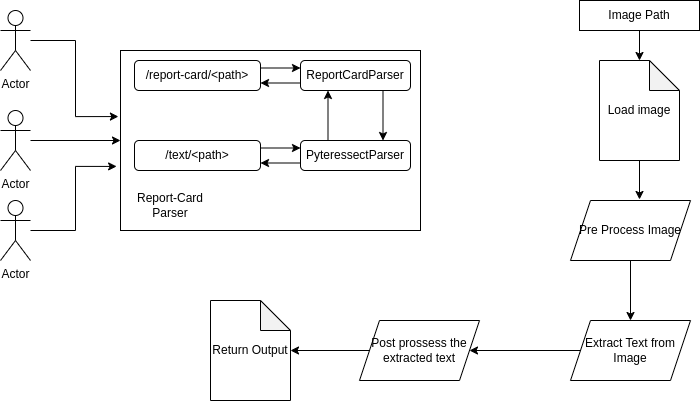

The diagram above was exported from draw.io. Its source (the exported page's mxGraphModel, read from the mxfile embedded in the PNG):
<mxGraphModel dx="826" dy="501" grid="1" gridSize="10" guides="1" tooltips="1" connect="1" arrows="1" fold="1" page="1" pageScale="1" pageWidth="827" pageHeight="1169" math="0" shadow="0">
  <root>
    <mxCell id="0" />
    <mxCell id="1" parent="0" />
    <mxCell id="sbuT9cE4En6_RjDf80ow-1" value="" style="rounded=0;whiteSpace=wrap;html=1;" vertex="1" parent="1">
      <mxGeometry x="151" y="70" width="300" height="180" as="geometry" />
    </mxCell>
    <mxCell id="sbuT9cE4En6_RjDf80ow-2" value="Report-Card Parser" style="text;html=1;strokeColor=none;fillColor=none;align=center;verticalAlign=middle;whiteSpace=wrap;rounded=0;" vertex="1" parent="1">
      <mxGeometry x="151" y="210" width="100" height="30" as="geometry" />
    </mxCell>
    <mxCell id="sbuT9cE4En6_RjDf80ow-3" value="Actor" style="shape=umlActor;verticalLabelPosition=bottom;verticalAlign=top;html=1;outlineConnect=0;" vertex="1" parent="1">
      <mxGeometry x="31" y="30" width="30" height="60" as="geometry" />
    </mxCell>
    <mxCell id="sbuT9cE4En6_RjDf80ow-11" style="edgeStyle=orthogonalEdgeStyle;rounded=0;orthogonalLoop=1;jettySize=auto;html=1;" edge="1" parent="1" source="sbuT9cE4En6_RjDf80ow-4" target="sbuT9cE4En6_RjDf80ow-1">
      <mxGeometry relative="1" as="geometry" />
    </mxCell>
    <mxCell id="sbuT9cE4En6_RjDf80ow-4" value="Actor" style="shape=umlActor;verticalLabelPosition=bottom;verticalAlign=top;html=1;outlineConnect=0;" vertex="1" parent="1">
      <mxGeometry x="31" y="130" width="30" height="60" as="geometry" />
    </mxCell>
    <mxCell id="sbuT9cE4En6_RjDf80ow-5" value="Actor" style="shape=umlActor;verticalLabelPosition=bottom;verticalAlign=top;html=1;outlineConnect=0;" vertex="1" parent="1">
      <mxGeometry x="31" y="220" width="30" height="60" as="geometry" />
    </mxCell>
    <mxCell id="sbuT9cE4En6_RjDf80ow-9" style="edgeStyle=orthogonalEdgeStyle;rounded=0;orthogonalLoop=1;jettySize=auto;html=1;entryX=-0.007;entryY=0.367;entryDx=0;entryDy=0;entryPerimeter=0;" edge="1" parent="1" source="sbuT9cE4En6_RjDf80ow-3" target="sbuT9cE4En6_RjDf80ow-1">
      <mxGeometry relative="1" as="geometry" />
    </mxCell>
    <mxCell id="sbuT9cE4En6_RjDf80ow-19" style="edgeStyle=orthogonalEdgeStyle;rounded=0;orthogonalLoop=1;jettySize=auto;html=1;exitX=1;exitY=0.25;exitDx=0;exitDy=0;entryX=0;entryY=0.25;entryDx=0;entryDy=0;" edge="1" parent="1" source="sbuT9cE4En6_RjDf80ow-12" target="sbuT9cE4En6_RjDf80ow-13">
      <mxGeometry relative="1" as="geometry" />
    </mxCell>
    <mxCell id="sbuT9cE4En6_RjDf80ow-12" value="/report-card/&amp;lt;path&amp;gt;" style="rounded=1;whiteSpace=wrap;html=1;" vertex="1" parent="1">
      <mxGeometry x="165" y="80" width="126" height="30" as="geometry" />
    </mxCell>
    <mxCell id="sbuT9cE4En6_RjDf80ow-17" style="edgeStyle=orthogonalEdgeStyle;rounded=0;orthogonalLoop=1;jettySize=auto;html=1;exitX=0.75;exitY=1;exitDx=0;exitDy=0;entryX=0.75;entryY=0;entryDx=0;entryDy=0;" edge="1" parent="1" source="sbuT9cE4En6_RjDf80ow-13" target="sbuT9cE4En6_RjDf80ow-16">
      <mxGeometry relative="1" as="geometry" />
    </mxCell>
    <mxCell id="sbuT9cE4En6_RjDf80ow-20" style="edgeStyle=orthogonalEdgeStyle;rounded=0;orthogonalLoop=1;jettySize=auto;html=1;exitX=0;exitY=0.75;exitDx=0;exitDy=0;entryX=1;entryY=0.75;entryDx=0;entryDy=0;" edge="1" parent="1" source="sbuT9cE4En6_RjDf80ow-13" target="sbuT9cE4En6_RjDf80ow-12">
      <mxGeometry relative="1" as="geometry" />
    </mxCell>
    <mxCell id="sbuT9cE4En6_RjDf80ow-13" value="ReportCardParser" style="rounded=1;whiteSpace=wrap;html=1;" vertex="1" parent="1">
      <mxGeometry x="331" y="80" width="110" height="30" as="geometry" />
    </mxCell>
    <mxCell id="sbuT9cE4En6_RjDf80ow-18" style="edgeStyle=orthogonalEdgeStyle;rounded=0;orthogonalLoop=1;jettySize=auto;html=1;exitX=0.25;exitY=0;exitDx=0;exitDy=0;entryX=0.25;entryY=1;entryDx=0;entryDy=0;" edge="1" parent="1" source="sbuT9cE4En6_RjDf80ow-16" target="sbuT9cE4En6_RjDf80ow-13">
      <mxGeometry relative="1" as="geometry" />
    </mxCell>
    <mxCell id="sbuT9cE4En6_RjDf80ow-24" style="edgeStyle=orthogonalEdgeStyle;rounded=0;orthogonalLoop=1;jettySize=auto;html=1;exitX=0;exitY=0.75;exitDx=0;exitDy=0;entryX=1;entryY=0.75;entryDx=0;entryDy=0;" edge="1" parent="1" source="sbuT9cE4En6_RjDf80ow-16" target="sbuT9cE4En6_RjDf80ow-21">
      <mxGeometry relative="1" as="geometry" />
    </mxCell>
    <mxCell id="sbuT9cE4En6_RjDf80ow-16" value="PyteressectParser" style="rounded=1;whiteSpace=wrap;html=1;" vertex="1" parent="1">
      <mxGeometry x="331" y="160" width="110" height="30" as="geometry" />
    </mxCell>
    <mxCell id="sbuT9cE4En6_RjDf80ow-23" style="edgeStyle=orthogonalEdgeStyle;rounded=0;orthogonalLoop=1;jettySize=auto;html=1;exitX=1;exitY=0.25;exitDx=0;exitDy=0;entryX=0;entryY=0.25;entryDx=0;entryDy=0;" edge="1" parent="1" source="sbuT9cE4En6_RjDf80ow-21" target="sbuT9cE4En6_RjDf80ow-16">
      <mxGeometry relative="1" as="geometry" />
    </mxCell>
    <mxCell id="sbuT9cE4En6_RjDf80ow-21" value="/text/&amp;lt;path&amp;gt;" style="rounded=1;whiteSpace=wrap;html=1;" vertex="1" parent="1">
      <mxGeometry x="165" y="160" width="126" height="30" as="geometry" />
    </mxCell>
    <mxCell id="sbuT9cE4En6_RjDf80ow-33" style="edgeStyle=orthogonalEdgeStyle;rounded=0;orthogonalLoop=1;jettySize=auto;html=1;entryX=-0.013;entryY=0.644;entryDx=0;entryDy=0;entryPerimeter=0;" edge="1" parent="1" source="sbuT9cE4En6_RjDf80ow-5" target="sbuT9cE4En6_RjDf80ow-1">
      <mxGeometry relative="1" as="geometry" />
    </mxCell>
    <mxCell id="sbuT9cE4En6_RjDf80ow-37" style="edgeStyle=orthogonalEdgeStyle;rounded=0;orthogonalLoop=1;jettySize=auto;html=1;" edge="1" parent="1" source="sbuT9cE4En6_RjDf80ow-34" target="sbuT9cE4En6_RjDf80ow-36">
      <mxGeometry relative="1" as="geometry" />
    </mxCell>
    <mxCell id="sbuT9cE4En6_RjDf80ow-34" value="Image Path" style="rounded=0;whiteSpace=wrap;html=1;" vertex="1" parent="1">
      <mxGeometry x="610" y="20" width="120" height="30" as="geometry" />
    </mxCell>
    <mxCell id="sbuT9cE4En6_RjDf80ow-36" value="Load image" style="shape=note;whiteSpace=wrap;html=1;backgroundOutline=1;darkOpacity=0.05;" vertex="1" parent="1">
      <mxGeometry x="630" y="80" width="80" height="100" as="geometry" />
    </mxCell>
    <mxCell id="sbuT9cE4En6_RjDf80ow-42" style="edgeStyle=orthogonalEdgeStyle;rounded=0;orthogonalLoop=1;jettySize=auto;html=1;" edge="1" parent="1" source="sbuT9cE4En6_RjDf80ow-38" target="sbuT9cE4En6_RjDf80ow-40">
      <mxGeometry relative="1" as="geometry" />
    </mxCell>
    <mxCell id="sbuT9cE4En6_RjDf80ow-38" value="Pre Process Image" style="shape=parallelogram;perimeter=parallelogramPerimeter;whiteSpace=wrap;html=1;fixedSize=1;" vertex="1" parent="1">
      <mxGeometry x="601" y="220" width="120" height="60" as="geometry" />
    </mxCell>
    <mxCell id="sbuT9cE4En6_RjDf80ow-39" style="edgeStyle=orthogonalEdgeStyle;rounded=0;orthogonalLoop=1;jettySize=auto;html=1;entryX=0.575;entryY=-0.017;entryDx=0;entryDy=0;entryPerimeter=0;" edge="1" parent="1" source="sbuT9cE4En6_RjDf80ow-36" target="sbuT9cE4En6_RjDf80ow-38">
      <mxGeometry relative="1" as="geometry" />
    </mxCell>
    <mxCell id="sbuT9cE4En6_RjDf80ow-44" style="edgeStyle=orthogonalEdgeStyle;rounded=0;orthogonalLoop=1;jettySize=auto;html=1;" edge="1" parent="1" source="sbuT9cE4En6_RjDf80ow-40" target="sbuT9cE4En6_RjDf80ow-43">
      <mxGeometry relative="1" as="geometry" />
    </mxCell>
    <mxCell id="sbuT9cE4En6_RjDf80ow-40" value="Extract Text from Image" style="shape=parallelogram;perimeter=parallelogramPerimeter;whiteSpace=wrap;html=1;fixedSize=1;" vertex="1" parent="1">
      <mxGeometry x="601" y="340" width="120" height="60" as="geometry" />
    </mxCell>
    <mxCell id="sbuT9cE4En6_RjDf80ow-46" style="edgeStyle=orthogonalEdgeStyle;rounded=0;orthogonalLoop=1;jettySize=auto;html=1;" edge="1" parent="1" source="sbuT9cE4En6_RjDf80ow-43" target="sbuT9cE4En6_RjDf80ow-45">
      <mxGeometry relative="1" as="geometry" />
    </mxCell>
    <mxCell id="sbuT9cE4En6_RjDf80ow-43" value="Post prossess the extracted text" style="shape=parallelogram;perimeter=parallelogramPerimeter;whiteSpace=wrap;html=1;fixedSize=1;" vertex="1" parent="1">
      <mxGeometry x="390" y="340" width="120" height="60" as="geometry" />
    </mxCell>
    <mxCell id="sbuT9cE4En6_RjDf80ow-45" value="Return Output" style="shape=note;whiteSpace=wrap;html=1;backgroundOutline=1;darkOpacity=0.05;" vertex="1" parent="1">
      <mxGeometry x="241" y="320" width="80" height="100" as="geometry" />
    </mxCell>
  </root>
</mxGraphModel>